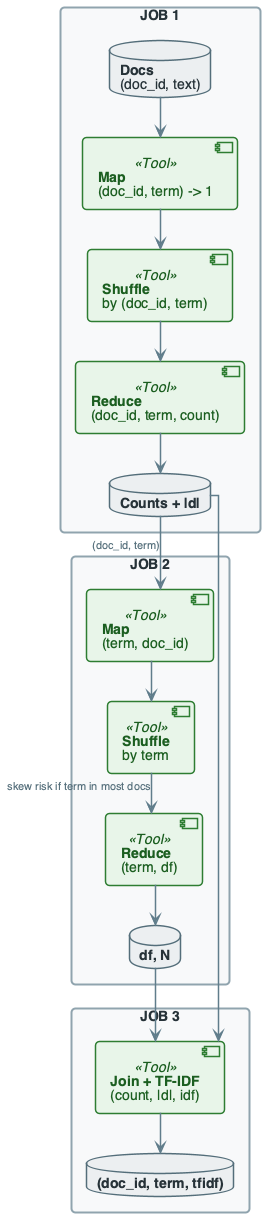

The diagram above was rendered by PlantUML. Its source (embedded in the PNG):
@startuml
'=================================================
' CANONICAL DIAGRAM TEMPLATE - DATA ENGINEERING
'=================================================

top to bottom direction
skinparam linetype ortho
skinparam shadowing false
skinparam roundcorner 8
skinparam handwritten false
skinparam nodesep 60
skinparam ranksep 40

'-------------------------
' FONT & GLOBAL STYLE
'-------------------------
skinparam defaultFontName "Segoe UI, Helvetica, sans-serif"
skinparam defaultFontSize 16
skinparam defaultFontColor #2C3E50

'-------------------------
' GENERIC BOX STYLE
'-------------------------
skinparam rectangle {
    BackgroundColor #F8F9FA
    BorderColor #90A4AE
    BorderThickness 2
    FontColor #263238
    FontSize 14
    FontStyle bold
    Padding 20
}

skinparam component {
    BackgroundColor #FFFFFF
    BorderColor #78909C
    BorderThickness 1.5
    FontSize 14
    Padding 12
}

skinparam database {
    BackgroundColor #ECEFF1
    BorderColor #546E7A
    BorderThickness 1.5
    FontSize 14
    FontColor #263238
}

skinparam arrow {
    Color #607D8B
    Thickness 1.5
    FontSize 11
    FontColor #546E7A
}

'-------------------------
' SEMANTIC STEREOTYPES
'-------------------------
skinparam component<<UI>> {
    BorderColor #8E24AA
    BackgroundColor #F3E5F5
    FontColor #4A148C
}

skinparam component<<Agent>> {
    BorderColor #0288D1
    BackgroundColor #E1F5FE
    FontColor #01579B
}

skinparam component<<Tool>> {
    BorderColor #2E7D32
    BackgroundColor #E8F5E9
    FontColor #1B5E20
}

skinparam component<<Config>> {
    BorderColor #F57C00
    BackgroundColor #FFF3E0
    FontColor #E65100
}

skinparam component<<Bad>> {
    BorderColor #C62828
    BackgroundColor #FFEBEE
    FontColor #B71C1C
}

skinparam component<<V1>> {
    BorderColor #F57C00
    BackgroundColor #FFF3E0
    FontColor #E65100
}

skinparam component<<V2>> {
    BorderColor #2E7D32
    BackgroundColor #E8F5E9
    FontColor #1B5E20
}

skinparam component<<up>> {
    BackgroundColor #E8F5E9
    BorderColor #2E7D32
}

skinparam component<<down>> {
    BackgroundColor #FFEBEE
    BorderColor #C62828
}

skinparam database<<up>> {
    BackgroundColor #E8F5E9
    BorderColor #2E7D32
}

skinparam database<<down>> {
    BackgroundColor #FFEBEE
    BorderColor #C62828
}

skinparam component<<success>> {
    BackgroundColor #E8F5E9
    BorderColor #2E7D32
}

skinparam component<<failure>> {
    BackgroundColor #FFEBEE
    BorderColor #C62828
}

'=================================================

' TF-IDF MAPREDUCE EXECUTION FLOW (3 JOBS)
rectangle "JOB 1" #F8F9FA {
    database "**Docs**\n(doc_id, text)" as J1IN
    component "**Map**\n(doc_id, term) -> 1" as J1M <<Tool>>
    component "**Shuffle**\nby (doc_id, term)" as J1S <<Tool>>
    component "**Reduce**\n(doc_id, term, count)" as J1R <<Tool>>
    database "**Counts + |d|**" as J1OUT
}

rectangle "JOB 2" #F8F9FA {
    component "**Map**\n(term, doc_id)" as J2M <<Tool>>
    component "**Shuffle**\nby term" as J2S <<Tool>>
    component "**Reduce**\n(term, df)" as J2R <<Tool>>
    database "**df, N**" as J2OUT
}

rectangle "JOB 3" #F8F9FA {
    component "**Join + TF-IDF**\n(count, |d|, idf)" as J3M <<Tool>>
    database "**(doc_id, term, tfidf)**" as J3OUT
}

J1IN --> J1M
J1M --> J1S
J1S --> J1R
J1R --> J1OUT

J1OUT --> J2M : "(doc_id, term)"
J2M --> J2S
J2S --> J2R : "skew risk if term in most docs"
J2R --> J2OUT

J1OUT --> J3M
J2OUT --> J3M
J3M --> J3OUT

@enduml